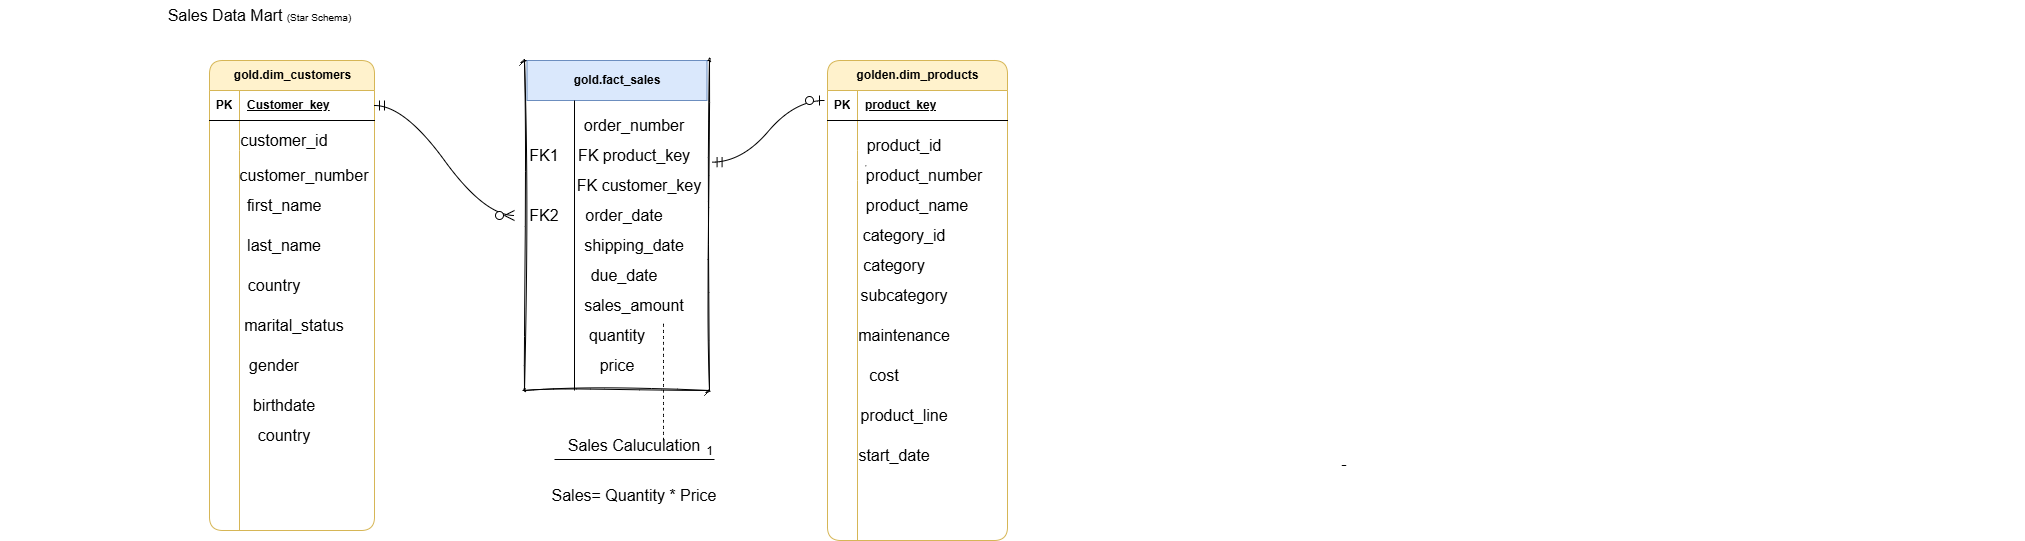

The diagram above was exported from draw.io. Its source (the exported page's mxGraphModel, read from the mxfile embedded in the PNG):
<mxGraphModel dx="2696" dy="614" grid="1" gridSize="10" guides="1" tooltips="1" connect="1" arrows="1" fold="1" page="1" pageScale="1" pageWidth="827" pageHeight="1169" math="0" shadow="0">
  <root>
    <mxCell id="0" />
    <mxCell id="1" parent="0" />
    <mxCell id="bl8Z-jqqJ68wjXCMq3zO-1" parent="1" style="text;html=1;whiteSpace=wrap;strokeColor=none;fillColor=none;align=center;verticalAlign=middle;rounded=0;fontSize=16;" value="Sales Data Mart" vertex="1">
      <mxGeometry height="30" width="450" x="-1654" y="20" as="geometry" />
    </mxCell>
    <mxCell id="bl8Z-jqqJ68wjXCMq3zO-2" parent="1" style="text;html=1;whiteSpace=wrap;strokeColor=none;fillColor=none;align=center;verticalAlign=middle;rounded=0;fontSize=16;" value="&lt;font style=&quot;font-size: 10px;&quot;&gt;(Star Schema)&lt;/font&gt;" vertex="1">
      <mxGeometry height="30" width="110" x="-1390" y="20" as="geometry" />
    </mxCell>
    <mxCell id="fqM4ta-7S1t-8JTP1RRY-30" edge="1" parent="1" style="edgeStyle=none;curved=1;rounded=0;orthogonalLoop=1;jettySize=auto;html=1;exitX=1;exitY=0.5;exitDx=0;exitDy=0;fontSize=12;startSize=8;endSize=8;">
      <mxGeometry relative="1" as="geometry">
        <mxPoint x="360" y="275" as="sourcePoint" />
        <mxPoint x="360" y="275" as="targetPoint" />
      </mxGeometry>
    </mxCell>
    <mxCell id="fqM4ta-7S1t-8JTP1RRY-88" parent="1" style="shape=table;startSize=30;container=1;collapsible=1;childLayout=tableLayout;fixedRows=1;rowLines=0;fontStyle=1;align=center;resizeLast=1;html=1;movable=1;resizable=1;rotatable=1;deletable=1;editable=1;locked=0;connectable=1;fillColor=#fff2cc;strokeColor=#d6b656;rounded=1;" value="gold.dim_customers" vertex="1">
      <mxGeometry height="470" width="165" x="-1445" y="80" as="geometry" />
    </mxCell>
    <mxCell id="fqM4ta-7S1t-8JTP1RRY-89" parent="fqM4ta-7S1t-8JTP1RRY-88" style="shape=tableRow;horizontal=0;startSize=0;swimlaneHead=0;swimlaneBody=0;fillColor=none;collapsible=0;dropTarget=0;points=[[0,0.5],[1,0.5]];portConstraint=eastwest;top=0;left=0;right=0;bottom=1;" value="" vertex="1">
      <mxGeometry height="30" width="165" y="30" as="geometry" />
    </mxCell>
    <mxCell id="fqM4ta-7S1t-8JTP1RRY-90" parent="fqM4ta-7S1t-8JTP1RRY-89" style="shape=partialRectangle;connectable=0;fillColor=none;top=0;left=0;bottom=0;right=0;fontStyle=1;overflow=hidden;whiteSpace=wrap;html=1;" value="PK" vertex="1">
      <mxGeometry height="30" width="30" as="geometry">
        <mxRectangle height="30" width="30" as="alternateBounds" />
      </mxGeometry>
    </mxCell>
    <mxCell id="fqM4ta-7S1t-8JTP1RRY-91" parent="fqM4ta-7S1t-8JTP1RRY-89" style="shape=partialRectangle;connectable=0;fillColor=none;top=0;left=0;bottom=0;right=0;align=left;spacingLeft=6;fontStyle=5;overflow=hidden;whiteSpace=wrap;html=1;" value="Customer_key" vertex="1">
      <mxGeometry height="30" width="135" x="30" as="geometry">
        <mxRectangle height="30" width="135" as="alternateBounds" />
      </mxGeometry>
    </mxCell>
    <mxCell id="fqM4ta-7S1t-8JTP1RRY-95" parent="fqM4ta-7S1t-8JTP1RRY-88" style="shape=tableRow;horizontal=0;startSize=0;swimlaneHead=0;swimlaneBody=0;fillColor=none;collapsible=0;dropTarget=0;points=[[0,0.5],[1,0.5]];portConstraint=eastwest;top=0;left=0;right=0;bottom=0;" value="" vertex="1">
      <mxGeometry height="30" width="165" y="60" as="geometry" />
    </mxCell>
    <mxCell id="fqM4ta-7S1t-8JTP1RRY-96" parent="fqM4ta-7S1t-8JTP1RRY-95" style="shape=partialRectangle;connectable=0;fillColor=none;top=0;left=0;bottom=0;right=0;editable=1;overflow=hidden;whiteSpace=wrap;html=1;" value="" vertex="1">
      <mxGeometry height="30" width="30" as="geometry">
        <mxRectangle height="30" width="30" as="alternateBounds" />
      </mxGeometry>
    </mxCell>
    <mxCell id="fqM4ta-7S1t-8JTP1RRY-97" parent="fqM4ta-7S1t-8JTP1RRY-95" style="shape=partialRectangle;connectable=0;fillColor=none;top=0;left=0;bottom=0;right=0;align=left;spacingLeft=6;overflow=hidden;whiteSpace=wrap;html=1;" value="" vertex="1">
      <mxGeometry height="30" width="135" x="30" as="geometry">
        <mxRectangle height="30" width="135" as="alternateBounds" />
      </mxGeometry>
    </mxCell>
    <mxCell id="fqM4ta-7S1t-8JTP1RRY-98" parent="fqM4ta-7S1t-8JTP1RRY-88" style="shape=tableRow;horizontal=0;startSize=0;swimlaneHead=0;swimlaneBody=0;fillColor=none;collapsible=0;dropTarget=0;points=[[0,0.5],[1,0.5]];portConstraint=eastwest;top=0;left=0;right=0;bottom=0;" value="" vertex="1">
      <mxGeometry height="380" width="165" y="90" as="geometry" />
    </mxCell>
    <mxCell id="fqM4ta-7S1t-8JTP1RRY-99" parent="fqM4ta-7S1t-8JTP1RRY-98" style="shape=partialRectangle;connectable=0;fillColor=none;top=0;left=0;bottom=0;right=0;editable=1;overflow=hidden;whiteSpace=wrap;html=1;" value="" vertex="1">
      <mxGeometry height="380" width="30" as="geometry">
        <mxRectangle height="380" width="30" as="alternateBounds" />
      </mxGeometry>
    </mxCell>
    <mxCell id="fqM4ta-7S1t-8JTP1RRY-100" parent="fqM4ta-7S1t-8JTP1RRY-98" style="shape=partialRectangle;connectable=0;fillColor=none;top=0;left=0;bottom=0;right=0;align=left;spacingLeft=6;overflow=hidden;whiteSpace=wrap;html=1;" value="" vertex="1">
      <mxGeometry height="380" width="135" x="30" as="geometry">
        <mxRectangle height="380" width="135" as="alternateBounds" />
      </mxGeometry>
    </mxCell>
    <mxCell id="fqM4ta-7S1t-8JTP1RRY-114" parent="1" style="text;html=1;whiteSpace=wrap;strokeColor=none;fillColor=none;align=center;verticalAlign=middle;rounded=0;fontSize=16;" value="customer_id" vertex="1">
      <mxGeometry height="40" width="60" x="-1400" y="140" as="geometry" />
    </mxCell>
    <mxCell id="fqM4ta-7S1t-8JTP1RRY-115" parent="1" style="text;html=1;whiteSpace=wrap;strokeColor=none;fillColor=none;align=center;verticalAlign=middle;rounded=0;fontSize=16;" value="customer_number" vertex="1">
      <mxGeometry height="30" width="60" x="-1380" y="180" as="geometry" />
    </mxCell>
    <mxCell id="fqM4ta-7S1t-8JTP1RRY-116" parent="1" style="text;html=1;whiteSpace=wrap;strokeColor=none;fillColor=none;align=center;verticalAlign=middle;rounded=0;fontSize=16;" value="first_name" vertex="1">
      <mxGeometry height="30" width="60" x="-1400" y="210" as="geometry" />
    </mxCell>
    <mxCell id="fqM4ta-7S1t-8JTP1RRY-117" edge="1" parent="1" source="fqM4ta-7S1t-8JTP1RRY-114" style="edgeStyle=none;curved=1;rounded=0;orthogonalLoop=1;jettySize=auto;html=1;exitX=1;exitY=0.5;exitDx=0;exitDy=0;fontSize=12;startSize=8;endSize=8;" target="fqM4ta-7S1t-8JTP1RRY-114">
      <mxGeometry relative="1" as="geometry" />
    </mxCell>
    <mxCell id="fqM4ta-7S1t-8JTP1RRY-118" parent="1" style="text;html=1;whiteSpace=wrap;strokeColor=none;fillColor=none;align=center;verticalAlign=middle;rounded=0;fontSize=16;" value="last_name" vertex="1">
      <mxGeometry height="30" width="60" x="-1400" y="250" as="geometry" />
    </mxCell>
    <mxCell id="fqM4ta-7S1t-8JTP1RRY-119" parent="1" style="text;html=1;whiteSpace=wrap;strokeColor=none;fillColor=none;align=center;verticalAlign=middle;rounded=0;fontSize=16;" value="country" vertex="1">
      <mxGeometry height="30" width="60" x="-1410" y="290" as="geometry" />
    </mxCell>
    <mxCell id="fqM4ta-7S1t-8JTP1RRY-120" parent="1" style="text;html=1;whiteSpace=wrap;strokeColor=none;fillColor=none;align=center;verticalAlign=middle;rounded=0;fontSize=16;" value="marital_status" vertex="1">
      <mxGeometry height="30" width="60" x="-1390" y="330" as="geometry" />
    </mxCell>
    <mxCell id="fqM4ta-7S1t-8JTP1RRY-121" parent="1" style="text;html=1;whiteSpace=wrap;strokeColor=none;fillColor=none;align=center;verticalAlign=middle;rounded=0;fontSize=16;" value="gender" vertex="1">
      <mxGeometry height="30" width="60" x="-1410" y="370" as="geometry" />
    </mxCell>
    <mxCell id="fqM4ta-7S1t-8JTP1RRY-122" parent="1" style="text;html=1;whiteSpace=wrap;strokeColor=none;fillColor=none;align=center;verticalAlign=middle;rounded=0;fontSize=16;" value="birthdate" vertex="1">
      <mxGeometry height="30" width="60" x="-1400" y="410" as="geometry" />
    </mxCell>
    <mxCell id="fqM4ta-7S1t-8JTP1RRY-123" parent="1" style="text;html=1;whiteSpace=wrap;strokeColor=none;fillColor=none;align=center;verticalAlign=middle;rounded=0;fontSize=16;" value="country" vertex="1">
      <mxGeometry height="30" width="60" x="-1400" y="440" as="geometry" />
    </mxCell>
    <mxCell id="fqM4ta-7S1t-8JTP1RRY-172" edge="1" parent="1" source="fqM4ta-7S1t-8JTP1RRY-118" style="edgeStyle=none;curved=1;rounded=0;orthogonalLoop=1;jettySize=auto;html=1;exitX=0.25;exitY=1;exitDx=0;exitDy=0;fontSize=12;startSize=8;endSize=8;" target="fqM4ta-7S1t-8JTP1RRY-118">
      <mxGeometry relative="1" as="geometry" />
    </mxCell>
    <mxCell id="fqM4ta-7S1t-8JTP1RRY-175" parent="1" style="shape=table;startSize=30;container=1;collapsible=1;childLayout=tableLayout;fixedRows=1;rowLines=0;fontStyle=1;align=center;resizeLast=1;html=1;fillColor=#fff2cc;strokeColor=#d6b656;rounded=1;" value="golden.dim_products" vertex="1">
      <mxGeometry height="480" width="180" x="-827" y="80" as="geometry" />
    </mxCell>
    <mxCell id="fqM4ta-7S1t-8JTP1RRY-176" parent="fqM4ta-7S1t-8JTP1RRY-175" style="shape=tableRow;horizontal=0;startSize=0;swimlaneHead=0;swimlaneBody=0;fillColor=none;collapsible=0;dropTarget=0;points=[[0,0.5],[1,0.5]];portConstraint=eastwest;top=0;left=0;right=0;bottom=1;" value="" vertex="1">
      <mxGeometry height="30" width="180" y="30" as="geometry" />
    </mxCell>
    <mxCell id="fqM4ta-7S1t-8JTP1RRY-177" parent="fqM4ta-7S1t-8JTP1RRY-176" style="shape=partialRectangle;connectable=0;fillColor=none;top=0;left=0;bottom=0;right=0;fontStyle=1;overflow=hidden;whiteSpace=wrap;html=1;" value="PK" vertex="1">
      <mxGeometry height="30" width="30" as="geometry">
        <mxRectangle height="30" width="30" as="alternateBounds" />
      </mxGeometry>
    </mxCell>
    <mxCell id="fqM4ta-7S1t-8JTP1RRY-178" parent="fqM4ta-7S1t-8JTP1RRY-176" style="shape=partialRectangle;connectable=0;fillColor=none;top=0;left=0;bottom=0;right=0;align=left;spacingLeft=6;fontStyle=5;overflow=hidden;whiteSpace=wrap;html=1;" value="product_key" vertex="1">
      <mxGeometry height="30" width="150" x="30" as="geometry">
        <mxRectangle height="30" width="150" as="alternateBounds" />
      </mxGeometry>
    </mxCell>
    <mxCell id="fqM4ta-7S1t-8JTP1RRY-179" parent="fqM4ta-7S1t-8JTP1RRY-175" style="shape=tableRow;horizontal=0;startSize=0;swimlaneHead=0;swimlaneBody=0;fillColor=none;collapsible=0;dropTarget=0;points=[[0,0.5],[1,0.5]];portConstraint=eastwest;top=0;left=0;right=0;bottom=0;" value="" vertex="1">
      <mxGeometry height="30" width="180" y="60" as="geometry" />
    </mxCell>
    <mxCell id="fqM4ta-7S1t-8JTP1RRY-180" parent="fqM4ta-7S1t-8JTP1RRY-179" style="shape=partialRectangle;connectable=0;fillColor=none;top=0;left=0;bottom=0;right=0;editable=1;overflow=hidden;whiteSpace=wrap;html=1;" value="" vertex="1">
      <mxGeometry height="30" width="30" as="geometry">
        <mxRectangle height="30" width="30" as="alternateBounds" />
      </mxGeometry>
    </mxCell>
    <mxCell id="fqM4ta-7S1t-8JTP1RRY-181" parent="fqM4ta-7S1t-8JTP1RRY-179" style="shape=partialRectangle;connectable=0;fillColor=none;top=0;left=0;bottom=0;right=0;align=left;spacingLeft=6;overflow=hidden;whiteSpace=wrap;html=1;" value="&lt;br&gt;&lt;div&gt;&lt;br&gt;&lt;/div&gt;" vertex="1">
      <mxGeometry height="30" width="150" x="30" as="geometry">
        <mxRectangle height="30" width="150" as="alternateBounds" />
      </mxGeometry>
    </mxCell>
    <mxCell id="fqM4ta-7S1t-8JTP1RRY-182" parent="fqM4ta-7S1t-8JTP1RRY-175" style="shape=tableRow;horizontal=0;startSize=0;swimlaneHead=0;swimlaneBody=0;fillColor=none;collapsible=0;dropTarget=0;points=[[0,0.5],[1,0.5]];portConstraint=eastwest;top=0;left=0;right=0;bottom=0;" value="" vertex="1">
      <mxGeometry height="30" width="180" y="90" as="geometry" />
    </mxCell>
    <mxCell id="fqM4ta-7S1t-8JTP1RRY-183" parent="fqM4ta-7S1t-8JTP1RRY-182" style="shape=partialRectangle;connectable=0;fillColor=none;top=0;left=0;bottom=0;right=0;editable=1;overflow=hidden;whiteSpace=wrap;html=1;" value="" vertex="1">
      <mxGeometry height="30" width="30" as="geometry">
        <mxRectangle height="30" width="30" as="alternateBounds" />
      </mxGeometry>
    </mxCell>
    <mxCell id="fqM4ta-7S1t-8JTP1RRY-184" parent="fqM4ta-7S1t-8JTP1RRY-182" style="shape=partialRectangle;connectable=0;fillColor=none;top=0;left=0;bottom=0;right=0;align=left;spacingLeft=6;overflow=hidden;whiteSpace=wrap;html=1;" value="&lt;hr&gt;" vertex="1">
      <mxGeometry height="30" width="150" x="30" as="geometry">
        <mxRectangle height="30" width="150" as="alternateBounds" />
      </mxGeometry>
    </mxCell>
    <mxCell id="fqM4ta-7S1t-8JTP1RRY-185" parent="fqM4ta-7S1t-8JTP1RRY-175" style="shape=tableRow;horizontal=0;startSize=0;swimlaneHead=0;swimlaneBody=0;fillColor=none;collapsible=0;dropTarget=0;points=[[0,0.5],[1,0.5]];portConstraint=eastwest;top=0;left=0;right=0;bottom=0;" value="" vertex="1">
      <mxGeometry height="360" width="180" y="120" as="geometry" />
    </mxCell>
    <mxCell id="fqM4ta-7S1t-8JTP1RRY-186" parent="fqM4ta-7S1t-8JTP1RRY-185" style="shape=partialRectangle;connectable=0;fillColor=none;top=0;left=0;bottom=0;right=0;editable=1;overflow=hidden;whiteSpace=wrap;html=1;" value="" vertex="1">
      <mxGeometry height="360" width="30" as="geometry">
        <mxRectangle height="360" width="30" as="alternateBounds" />
      </mxGeometry>
    </mxCell>
    <mxCell id="fqM4ta-7S1t-8JTP1RRY-187" parent="fqM4ta-7S1t-8JTP1RRY-185" style="shape=partialRectangle;connectable=0;fillColor=none;top=0;left=0;bottom=0;right=0;align=left;spacingLeft=6;overflow=hidden;whiteSpace=wrap;html=1;" value="" vertex="1">
      <mxGeometry height="360" width="150" x="30" as="geometry">
        <mxRectangle height="360" width="150" as="alternateBounds" />
      </mxGeometry>
    </mxCell>
    <mxCell id="fqM4ta-7S1t-8JTP1RRY-192" parent="1" style="text;html=1;whiteSpace=wrap;strokeColor=none;fillColor=none;align=center;verticalAlign=middle;rounded=0;fontSize=16;" value="product_id" vertex="1">
      <mxGeometry height="30" width="60" x="-780" y="150" as="geometry" />
    </mxCell>
    <mxCell id="fqM4ta-7S1t-8JTP1RRY-194" parent="1" style="text;html=1;whiteSpace=wrap;strokeColor=none;fillColor=none;align=center;verticalAlign=middle;rounded=0;fontSize=16;" value="product_number" vertex="1">
      <mxGeometry height="30" width="60" x="-760" y="180" as="geometry" />
    </mxCell>
    <mxCell id="fqM4ta-7S1t-8JTP1RRY-195" parent="1" style="text;html=1;whiteSpace=wrap;strokeColor=none;fillColor=none;align=center;verticalAlign=middle;rounded=0;fontSize=16;" value="product_name" vertex="1">
      <mxGeometry height="30" width="60" x="-767" y="210" as="geometry" />
    </mxCell>
    <mxCell id="fqM4ta-7S1t-8JTP1RRY-196" parent="1" style="text;html=1;whiteSpace=wrap;strokeColor=none;fillColor=none;align=center;verticalAlign=middle;rounded=0;fontSize=16;" value="category_id" vertex="1">
      <mxGeometry height="30" width="60" x="-780" y="240" as="geometry" />
    </mxCell>
    <mxCell id="fqM4ta-7S1t-8JTP1RRY-198" parent="1" style="text;html=1;whiteSpace=wrap;strokeColor=none;fillColor=none;align=center;verticalAlign=middle;rounded=0;fontSize=16;" value="category" vertex="1">
      <mxGeometry height="30" width="60" x="-790" y="270" as="geometry" />
    </mxCell>
    <mxCell id="fqM4ta-7S1t-8JTP1RRY-199" parent="1" style="text;html=1;whiteSpace=wrap;strokeColor=none;fillColor=none;align=center;verticalAlign=middle;rounded=0;fontSize=16;" value="subcategory" vertex="1">
      <mxGeometry height="30" width="60" x="-780" y="300" as="geometry" />
    </mxCell>
    <mxCell id="fqM4ta-7S1t-8JTP1RRY-200" edge="1" parent="1" source="fqM4ta-7S1t-8JTP1RRY-199" style="edgeStyle=none;curved=1;rounded=0;orthogonalLoop=1;jettySize=auto;html=1;exitX=0.25;exitY=1;exitDx=0;exitDy=0;fontSize=12;startSize=8;endSize=8;" target="fqM4ta-7S1t-8JTP1RRY-199">
      <mxGeometry relative="1" as="geometry" />
    </mxCell>
    <mxCell id="fqM4ta-7S1t-8JTP1RRY-201" parent="1" style="text;html=1;whiteSpace=wrap;strokeColor=none;fillColor=none;align=center;verticalAlign=middle;rounded=0;fontSize=16;" value="maintenance" vertex="1">
      <mxGeometry height="30" width="60" x="-780" y="340" as="geometry" />
    </mxCell>
    <mxCell id="fqM4ta-7S1t-8JTP1RRY-202" parent="1" style="text;html=1;whiteSpace=wrap;strokeColor=none;fillColor=none;align=center;verticalAlign=middle;rounded=0;fontSize=16;" value="cost" vertex="1">
      <mxGeometry height="30" width="60" x="-800" y="380" as="geometry" />
    </mxCell>
    <mxCell id="fqM4ta-7S1t-8JTP1RRY-203" parent="1" style="text;html=1;whiteSpace=wrap;strokeColor=none;fillColor=none;align=center;verticalAlign=middle;rounded=0;fontSize=16;" value="product_line" vertex="1">
      <mxGeometry height="30" width="60" x="-780" y="420" as="geometry" />
    </mxCell>
    <mxCell id="fqM4ta-7S1t-8JTP1RRY-204" parent="1" style="text;html=1;whiteSpace=wrap;strokeColor=none;fillColor=none;align=center;verticalAlign=middle;rounded=0;fontSize=16;" value="&lt;br&gt;&lt;div&gt;&lt;br&gt;&lt;/div&gt;&lt;div&gt;&lt;br&gt;&lt;/div&gt;&lt;div&gt;&lt;br&gt;&lt;/div&gt;&lt;div&gt;&lt;br&gt;&lt;/div&gt;&lt;div&gt;-&lt;/div&gt;" vertex="1">
      <mxGeometry height="30" width="60" x="-340" y="420" as="geometry" />
    </mxCell>
    <mxCell id="fqM4ta-7S1t-8JTP1RRY-205" parent="1" style="text;html=1;whiteSpace=wrap;strokeColor=none;fillColor=none;align=center;verticalAlign=middle;rounded=0;fontSize=16;" value="start_date" vertex="1">
      <mxGeometry height="30" width="60" x="-790" y="460" as="geometry" />
    </mxCell>
    <mxCell id="fqM4ta-7S1t-8JTP1RRY-224" parent="1" style="swimlane;startSize=0;rounded=1;sketch=1;curveFitting=1;jiggle=2;" value="" vertex="1">
      <mxGeometry height="330" width="185" x="-1130" y="80" as="geometry" />
    </mxCell>
    <mxCell id="fqM4ta-7S1t-8JTP1RRY-227" parent="fqM4ta-7S1t-8JTP1RRY-224" style="rounded=0;whiteSpace=wrap;html=1;fillColor=#dae8fc;strokeColor=#6c8ebf;" value="&lt;b&gt;gold.fact_sales&lt;/b&gt;" vertex="1">
      <mxGeometry height="40" width="180" x="2.5" as="geometry" />
    </mxCell>
    <mxCell id="fqM4ta-7S1t-8JTP1RRY-228" edge="1" parent="fqM4ta-7S1t-8JTP1RRY-224" style="endArrow=none;html=1;rounded=0;fontSize=12;startSize=8;endSize=8;curved=1;" value="">
      <mxGeometry height="50" relative="1" width="50" as="geometry">
        <mxPoint x="50" y="330" as="sourcePoint" />
        <mxPoint x="50" y="40" as="targetPoint" />
      </mxGeometry>
    </mxCell>
    <mxCell id="fqM4ta-7S1t-8JTP1RRY-234" parent="fqM4ta-7S1t-8JTP1RRY-224" style="text;html=1;whiteSpace=wrap;strokeColor=none;fillColor=none;align=center;verticalAlign=middle;rounded=0;fontSize=16;" value="FK1" vertex="1">
      <mxGeometry height="30" width="60" x="-10" y="80" as="geometry" />
    </mxCell>
    <mxCell id="fqM4ta-7S1t-8JTP1RRY-235" parent="fqM4ta-7S1t-8JTP1RRY-224" style="text;html=1;whiteSpace=wrap;strokeColor=none;fillColor=none;align=center;verticalAlign=middle;rounded=0;fontSize=16;" value="FK2" vertex="1">
      <mxGeometry height="30" width="60" x="-10" y="140" as="geometry" />
    </mxCell>
    <mxCell id="fqM4ta-7S1t-8JTP1RRY-238" parent="fqM4ta-7S1t-8JTP1RRY-224" style="text;html=1;whiteSpace=wrap;strokeColor=none;fillColor=none;align=center;verticalAlign=middle;rounded=0;fontSize=16;" value="order_number" vertex="1">
      <mxGeometry height="30" width="60" x="80" y="50" as="geometry" />
    </mxCell>
    <mxCell id="fqM4ta-7S1t-8JTP1RRY-239" parent="fqM4ta-7S1t-8JTP1RRY-224" style="text;html=1;whiteSpace=wrap;strokeColor=none;fillColor=none;align=center;verticalAlign=middle;rounded=0;fontSize=16;" value="FK product_key" vertex="1">
      <mxGeometry height="30" width="120" x="50" y="80" as="geometry" />
    </mxCell>
    <mxCell id="fqM4ta-7S1t-8JTP1RRY-240" parent="fqM4ta-7S1t-8JTP1RRY-224" style="text;html=1;whiteSpace=wrap;strokeColor=none;fillColor=none;align=center;verticalAlign=middle;rounded=0;fontSize=16;" value="FK customer_key" vertex="1">
      <mxGeometry height="30" width="150" x="40" y="110" as="geometry" />
    </mxCell>
    <mxCell id="fqM4ta-7S1t-8JTP1RRY-241" parent="fqM4ta-7S1t-8JTP1RRY-224" style="text;html=1;whiteSpace=wrap;strokeColor=none;fillColor=none;align=center;verticalAlign=middle;rounded=0;fontSize=16;" value="order_date" vertex="1">
      <mxGeometry height="30" width="60" x="70" y="140" as="geometry" />
    </mxCell>
    <mxCell id="fqM4ta-7S1t-8JTP1RRY-242" parent="fqM4ta-7S1t-8JTP1RRY-224" style="text;html=1;whiteSpace=wrap;strokeColor=none;fillColor=none;align=center;verticalAlign=middle;rounded=0;fontSize=16;" value="shipping_date" vertex="1">
      <mxGeometry height="30" width="60" x="80" y="170" as="geometry" />
    </mxCell>
    <mxCell id="fqM4ta-7S1t-8JTP1RRY-243" parent="fqM4ta-7S1t-8JTP1RRY-224" style="text;html=1;whiteSpace=wrap;strokeColor=none;fillColor=none;align=center;verticalAlign=middle;rounded=0;fontSize=16;" value="due_date" vertex="1">
      <mxGeometry height="30" width="60" x="70" y="200" as="geometry" />
    </mxCell>
    <mxCell id="fqM4ta-7S1t-8JTP1RRY-245" parent="fqM4ta-7S1t-8JTP1RRY-224" style="text;html=1;whiteSpace=wrap;strokeColor=none;fillColor=none;align=center;verticalAlign=middle;rounded=0;fontSize=16;" value="sales_amount" vertex="1">
      <mxGeometry height="30" width="60" x="80" y="230" as="geometry" />
    </mxCell>
    <mxCell id="fqM4ta-7S1t-8JTP1RRY-246" parent="fqM4ta-7S1t-8JTP1RRY-224" style="text;html=1;whiteSpace=wrap;strokeColor=none;fillColor=none;align=center;verticalAlign=middle;rounded=0;fontSize=16;" value="quantity" vertex="1">
      <mxGeometry height="30" width="60" x="62.5" y="260" as="geometry" />
    </mxCell>
    <mxCell id="fqM4ta-7S1t-8JTP1RRY-260" edge="1" parent="fqM4ta-7S1t-8JTP1RRY-224" source="fqM4ta-7S1t-8JTP1RRY-235" style="edgeStyle=none;curved=1;rounded=0;orthogonalLoop=1;jettySize=auto;html=1;entryX=0;entryY=0.75;entryDx=0;entryDy=0;fontSize=12;startSize=8;endSize=8;" target="fqM4ta-7S1t-8JTP1RRY-235">
      <mxGeometry relative="1" as="geometry" />
    </mxCell>
    <mxCell id="fqM4ta-7S1t-8JTP1RRY-274" edge="1" parent="fqM4ta-7S1t-8JTP1RRY-224" style="endArrow=none;dashed=1;html=1;rounded=0;fontSize=12;startSize=8;endSize=8;curved=1;" value="">
      <mxGeometry height="50" relative="1" width="50" as="geometry">
        <Array as="points" />
        <mxPoint x="139" y="380" as="sourcePoint" />
        <mxPoint x="139" y="260" as="targetPoint" />
      </mxGeometry>
    </mxCell>
    <mxCell id="fqM4ta-7S1t-8JTP1RRY-275" parent="fqM4ta-7S1t-8JTP1RRY-224" style="text;html=1;whiteSpace=wrap;strokeColor=none;fillColor=none;align=center;verticalAlign=middle;rounded=0;fontSize=16;" value="price" vertex="1">
      <mxGeometry height="30" width="60" x="62.5" y="290" as="geometry" />
    </mxCell>
    <mxCell id="fqM4ta-7S1t-8JTP1RRY-258" edge="1" parent="1" source="fqM4ta-7S1t-8JTP1RRY-89" style="edgeStyle=entityRelationEdgeStyle;fontSize=12;html=1;endArrow=ERzeroToMany;startArrow=ERmandOne;rounded=0;startSize=8;endSize=8;curved=1;exitX=1;exitY=0.5;exitDx=0;exitDy=0;" target="fqM4ta-7S1t-8JTP1RRY-235" value="">
      <mxGeometry height="100" relative="1" width="100" as="geometry">
        <mxPoint x="-1070" y="380" as="sourcePoint" />
        <mxPoint x="-970" y="280" as="targetPoint" />
      </mxGeometry>
    </mxCell>
    <mxCell id="fqM4ta-7S1t-8JTP1RRY-265" edge="1" parent="1" source="fqM4ta-7S1t-8JTP1RRY-224" style="edgeStyle=entityRelationEdgeStyle;fontSize=12;html=1;endArrow=ERzeroToOne;startArrow=ERmandOne;rounded=0;startSize=8;endSize=8;curved=1;exitX=1.014;exitY=0.308;exitDx=0;exitDy=0;exitPerimeter=0;" value="">
      <mxGeometry height="100" relative="1" width="100" as="geometry">
        <mxPoint x="-930" y="220" as="sourcePoint" />
        <mxPoint x="-830" y="120" as="targetPoint" />
      </mxGeometry>
    </mxCell>
    <mxCell id="fqM4ta-7S1t-8JTP1RRY-266" parent="1" style="text;html=1;whiteSpace=wrap;strokeColor=none;fillColor=none;align=center;verticalAlign=middle;rounded=0;fontSize=16;" value="Sales Caluculation" vertex="1">
      <mxGeometry height="30" width="160" x="-1100" y="450" as="geometry" />
    </mxCell>
    <mxCell id="fqM4ta-7S1t-8JTP1RRY-268" parent="1" style="text;html=1;whiteSpace=wrap;strokeColor=none;fillColor=none;align=center;verticalAlign=middle;rounded=0;fontSize=16;" value="Sales= Quantity * Price" vertex="1">
      <mxGeometry height="30" width="180" x="-1110" y="500" as="geometry" />
    </mxCell>
    <mxCell id="fqM4ta-7S1t-8JTP1RRY-270" edge="1" parent="1" style="endArrow=none;html=1;rounded=0;fontSize=12;startSize=8;endSize=8;curved=1;" value="">
      <mxGeometry relative="1" as="geometry">
        <mxPoint x="-1100" y="479" as="sourcePoint" />
        <mxPoint x="-940" y="479" as="targetPoint" />
      </mxGeometry>
    </mxCell>
    <mxCell id="fqM4ta-7S1t-8JTP1RRY-271" connectable="0" parent="fqM4ta-7S1t-8JTP1RRY-270" style="resizable=0;html=1;whiteSpace=wrap;align=right;verticalAlign=bottom;" value="1" vertex="1">
      <mxGeometry relative="1" x="1" as="geometry" />
    </mxCell>
  </root>
</mxGraphModel>